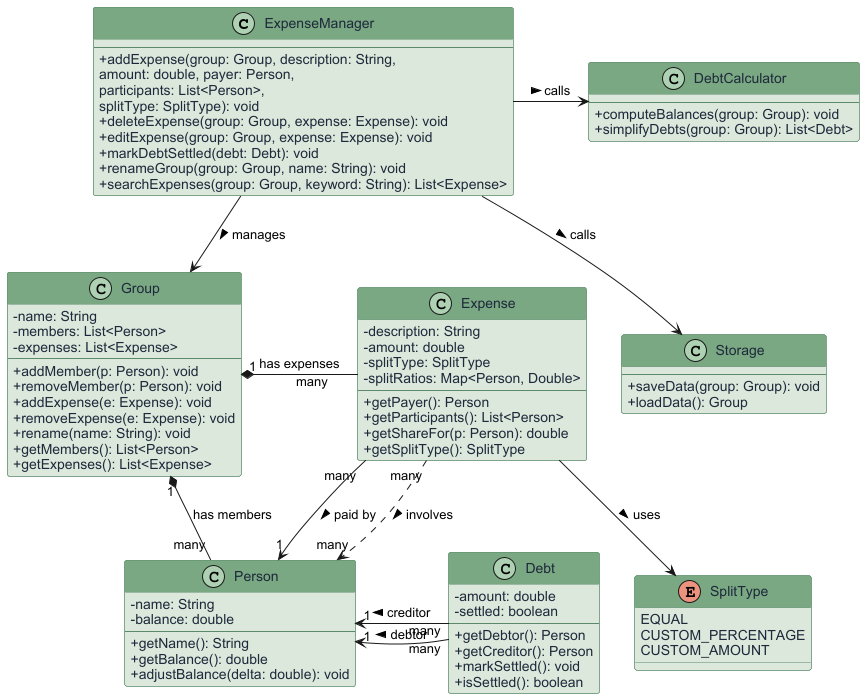

The diagram above was rendered by PlantUML. Its source (embedded in the PNG):
@startuml

skinparam backgroundColor white
skinparam defaultFontName Arial
skinparam classAttributeIconSize 0

skinparam class {
    BackgroundColor #DDE8DC
    BorderColor #5A8A6A
    HeaderBackgroundColor #7AA882
    FontColor #1E293B
    AttributeFontColor #1E293B
}

' Top row: logic layer
class ExpenseManager {
    --
    + addExpense(group: Group, description: String,\namount: double, payer: Person,\nparticipants: List<Person>,\nsplitType: SplitType): void
    + deleteExpense(group: Group, expense: Expense): void
    + editExpense(group: Group, expense: Expense): void
    + markDebtSettled(debt: Debt): void
    + renameGroup(group: Group, name: String): void
    + searchExpenses(group: Group, keyword: String): List<Expense>
}

class DebtCalculator {
    --
    + computeBalances(group: Group): void
    + simplifyDebts(group: Group): List<Debt>
}

class Storage {
    --
    + saveData(group: Group): void
    + loadData(): Group
}

' Force top row left to right
ExpenseManager -right[hidden]- DebtCalculator
DebtCalculator -right[hidden]- Storage

' Middle row: Group and Expense side by side
class Group {
    - name: String
    - members: List<Person>
    - expenses: List<Expense>
    --
    + addMember(p: Person): void
    + removeMember(p: Person): void
    + addExpense(e: Expense): void
    + removeExpense(e: Expense): void
    + rename(name: String): void
    + getMembers(): List<Person>
    + getExpenses(): List<Expense>
}

class Expense {
    - description: String
    - amount: double
    - splitType: SplitType
    - splitRatios: Map<Person, Double>
    --
    + getPayer(): Person
    + getParticipants(): List<Person>
    + getShareFor(p: Person): double
    + getSplitType(): SplitType
}

' Force Group and Expense side by side
Group -right[hidden]- Expense

' Bottom row: Person, Debt, SplitType
class Person {
    - name: String
    - balance: double
    --
    + getName(): String
    + getBalance(): double
    + adjustBalance(delta: double): void
}

class Debt {
    - amount: double
    - settled: boolean
    --
    + getDebtor(): Person
    + getCreditor(): Person
    + markSettled(): void
    + isSettled(): boolean
}

enum SplitType {
    EQUAL
    CUSTOM_PERCENTAGE
    CUSTOM_AMOUNT
}

' Force bottom row left to right
Person -right[hidden]- Debt
Debt -right[hidden]- SplitType

' Logic layer -> middle row
ExpenseManager -down-> Group : manages >
ExpenseManager -down-> DebtCalculator : calls >
ExpenseManager -down-> Storage : calls >

' Group -> bottom row
Group "1" *-down- "many" Person : has members
Group "1" *-down- " many      " Expense : has expenses

' Expense -> Person and SplitType
Expense "many" -down-> "1" Person : paid by >
Expense "many" .down.> "many" Person : involves >
Expense -down-> SplitType : uses >

' Debt -> Person
Debt "many" -up-> "1" Person : debtor >
Debt "many" -up-> "1" Person : creditor >

ExpenseManager -right[hidden]- DebtCalculator
DebtCalculator -right[hidden]- Storage

@enduml